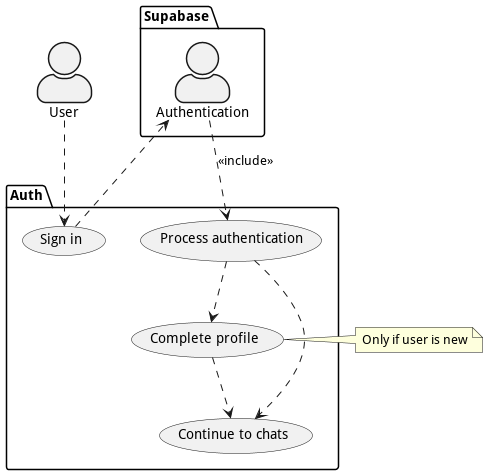

The diagram above was rendered by PlantUML. Its source (embedded in the PNG):
@startuml use_case

skinparam ActorStyle awesome

actor User

package Supabase {
    actor Authentication as supa_auth
}

package "Auth" {
    usecase "Sign in" as sign_in
    usecase "Process authentication" as auth
    usecase "Complete profile" as complete_profile
    usecase "Continue to chats" as continue_to_chats
}

note right of complete_profile
    Only if user is new
end note

User ..> sign_in
sign_in ..> supa_auth
supa_auth ..> auth : <<include>>
complete_profile ..> continue_to_chats
auth ..> complete_profile
auth ..> continue_to_chats

@enduml